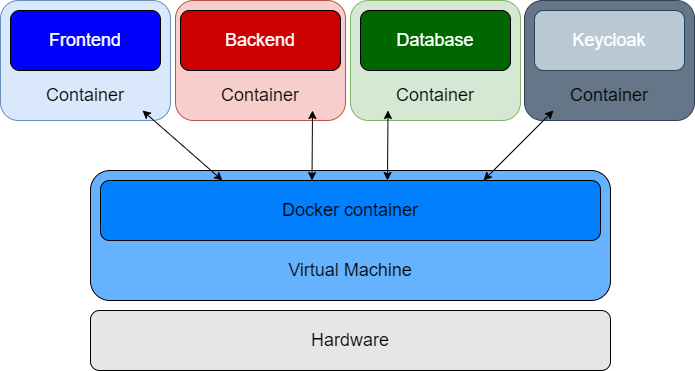

The diagram above was exported from draw.io. Its source (the exported page's mxGraphModel, read from the mxfile embedded in the PNG):
<mxGraphModel dx="1002" dy="563" grid="1" gridSize="10" guides="1" tooltips="1" connect="1" arrows="1" fold="1" page="1" pageScale="1" pageWidth="827" pageHeight="1169" math="0" shadow="0">
  <root>
    <mxCell id="0" />
    <mxCell id="1" parent="0" />
    <mxCell id="4ZFpKa0eZ_2mTBFyG8dC-13" value="Container" style="rounded=1;whiteSpace=wrap;html=1;labelBackgroundColor=#FFFFFF;fontSize=18;fillColor=#dae8fc;strokeColor=#6c8ebf;" parent="1" vertex="1">
      <mxGeometry x="330" y="320" width="170" height="120" as="geometry" />
    </mxCell>
    <mxCell id="4ZFpKa0eZ_2mTBFyG8dC-14" value="" style="rounded=1;whiteSpace=wrap;html=1;labelBackgroundColor=#FFFFFF;fontSize=18;fillColor=#f8cecc;strokeColor=#b85450;" parent="1" vertex="1">
      <mxGeometry x="505" y="320" width="170" height="120" as="geometry" />
    </mxCell>
    <mxCell id="4ZFpKa0eZ_2mTBFyG8dC-15" value="" style="rounded=1;whiteSpace=wrap;html=1;labelBackgroundColor=#FFFFFF;fontSize=18;fillColor=#d5e8d4;strokeColor=#82b366;" parent="1" vertex="1">
      <mxGeometry x="680" y="320" width="170" height="120" as="geometry" />
    </mxCell>
    <mxCell id="4ZFpKa0eZ_2mTBFyG8dC-16" value="&lt;font style=&quot;font-size: 18px;&quot;&gt;Hardware&lt;/font&gt;" style="rounded=1;whiteSpace=wrap;html=1;fillColor=#E6E6E6;" parent="1" vertex="1">
      <mxGeometry x="420" y="630" width="520" height="60" as="geometry" />
    </mxCell>
    <mxCell id="4ZFpKa0eZ_2mTBFyG8dC-17" value="" style="rounded=1;whiteSpace=wrap;html=1;fontSize=18;fillColor=#66B2FF;" parent="1" vertex="1">
      <mxGeometry x="420" y="490" width="520" height="130" as="geometry" />
    </mxCell>
    <mxCell id="4ZFpKa0eZ_2mTBFyG8dC-18" value="Docker container" style="rounded=1;whiteSpace=wrap;html=1;fontSize=18;fillColor=#007FFF;" parent="1" vertex="1">
      <mxGeometry x="430" y="500" width="500" height="60" as="geometry" />
    </mxCell>
    <mxCell id="4ZFpKa0eZ_2mTBFyG8dC-19" value="" style="endArrow=classic;startArrow=classic;html=1;fontSize=18;" parent="1" edge="1">
      <mxGeometry width="50" height="50" relative="1" as="geometry">
        <mxPoint x="641.5" y="500" as="sourcePoint" />
        <mxPoint x="642" y="430" as="targetPoint" />
      </mxGeometry>
    </mxCell>
    <mxCell id="4ZFpKa0eZ_2mTBFyG8dC-20" value="" style="endArrow=classic;startArrow=classic;html=1;fontSize=18;" parent="1" edge="1">
      <mxGeometry width="50" height="50" relative="1" as="geometry">
        <mxPoint x="552" y="500" as="sourcePoint" />
        <mxPoint x="472" y="430" as="targetPoint" />
      </mxGeometry>
    </mxCell>
    <mxCell id="4ZFpKa0eZ_2mTBFyG8dC-21" value="&lt;font color=&quot;#ffffff&quot;&gt;Frontend&lt;/font&gt;" style="rounded=1;whiteSpace=wrap;html=1;fontSize=18;fillColor=#0000FF;" parent="1" vertex="1">
      <mxGeometry x="340" y="330" width="150" height="60" as="geometry" />
    </mxCell>
    <mxCell id="4ZFpKa0eZ_2mTBFyG8dC-22" value="&lt;font color=&quot;#ffffff&quot;&gt;Backend&lt;/font&gt;" style="rounded=1;whiteSpace=wrap;html=1;fontSize=18;fillColor=#CC0000;" parent="1" vertex="1">
      <mxGeometry x="510" y="330" width="160" height="60" as="geometry" />
    </mxCell>
    <mxCell id="4ZFpKa0eZ_2mTBFyG8dC-23" value="&lt;font color=&quot;#ffffff&quot;&gt;Database&lt;/font&gt;" style="rounded=1;whiteSpace=wrap;html=1;fontSize=18;fillColor=#006600;" parent="1" vertex="1">
      <mxGeometry x="690" y="330" width="150" height="60" as="geometry" />
    </mxCell>
    <mxCell id="4ZFpKa0eZ_2mTBFyG8dC-25" value="Container" style="text;html=1;strokeColor=none;fillColor=none;align=center;verticalAlign=middle;whiteSpace=wrap;rounded=0;labelBackgroundColor=none;fontSize=18;fontColor=#000000;" parent="1" vertex="1">
      <mxGeometry x="385" y="400" width="60" height="30" as="geometry" />
    </mxCell>
    <mxCell id="4ZFpKa0eZ_2mTBFyG8dC-26" value="Container" style="text;html=1;strokeColor=none;fillColor=none;align=center;verticalAlign=middle;whiteSpace=wrap;rounded=0;labelBackgroundColor=none;fontSize=18;fontColor=#000000;" parent="1" vertex="1">
      <mxGeometry x="560" y="400" width="60" height="30" as="geometry" />
    </mxCell>
    <mxCell id="4ZFpKa0eZ_2mTBFyG8dC-27" value="&lt;font color=&quot;#000000&quot;&gt;Container&lt;/font&gt;" style="text;html=1;strokeColor=none;fillColor=none;align=center;verticalAlign=middle;whiteSpace=wrap;rounded=0;labelBackgroundColor=none;fontSize=18;fontColor=#FFFFFF;" parent="1" vertex="1">
      <mxGeometry x="735" y="400" width="60" height="30" as="geometry" />
    </mxCell>
    <mxCell id="4ZFpKa0eZ_2mTBFyG8dC-28" value="&lt;font style=&quot;font-size: 18px;&quot;&gt;Virtual Machine&lt;/font&gt;" style="text;html=1;strokeColor=none;fillColor=none;align=center;verticalAlign=middle;whiteSpace=wrap;rounded=0;" parent="1" vertex="1">
      <mxGeometry x="595" y="570" width="170" height="40" as="geometry" />
    </mxCell>
    <mxCell id="4ZFpKa0eZ_2mTBFyG8dC-29" value="" style="rounded=1;whiteSpace=wrap;html=1;labelBackgroundColor=#FFFFFF;fontSize=18;fillColor=#647687;strokeColor=#314354;fontColor=#ffffff;" parent="1" vertex="1">
      <mxGeometry x="854" y="320" width="170" height="120" as="geometry" />
    </mxCell>
    <mxCell id="4ZFpKa0eZ_2mTBFyG8dC-30" value="&lt;font color=&quot;#ffffff&quot;&gt;Keycloak&lt;/font&gt;" style="rounded=1;whiteSpace=wrap;html=1;fontSize=18;fillColor=#bac8d3;strokeColor=#23445d;" parent="1" vertex="1">
      <mxGeometry x="864" y="330" width="150" height="60" as="geometry" />
    </mxCell>
    <mxCell id="4ZFpKa0eZ_2mTBFyG8dC-31" value="&lt;font color=&quot;#000000&quot;&gt;Container&lt;/font&gt;" style="text;html=1;strokeColor=none;fillColor=none;align=center;verticalAlign=middle;whiteSpace=wrap;rounded=0;labelBackgroundColor=none;fontSize=18;fontColor=#FFFFFF;" parent="1" vertex="1">
      <mxGeometry x="909" y="400" width="60" height="30" as="geometry" />
    </mxCell>
    <mxCell id="4ZFpKa0eZ_2mTBFyG8dC-35" value="" style="endArrow=classic;startArrow=classic;html=1;fontSize=18;" parent="1" edge="1">
      <mxGeometry width="50" height="50" relative="1" as="geometry">
        <mxPoint x="717" y="500" as="sourcePoint" />
        <mxPoint x="717.5" y="430" as="targetPoint" />
      </mxGeometry>
    </mxCell>
    <mxCell id="4ZFpKa0eZ_2mTBFyG8dC-24" value="" style="endArrow=classic;startArrow=classic;html=1;fontSize=18;" parent="1" edge="1">
      <mxGeometry width="50" height="50" relative="1" as="geometry">
        <mxPoint x="813" y="500" as="sourcePoint" />
        <mxPoint x="883" y="430" as="targetPoint" />
      </mxGeometry>
    </mxCell>
  </root>
</mxGraphModel>